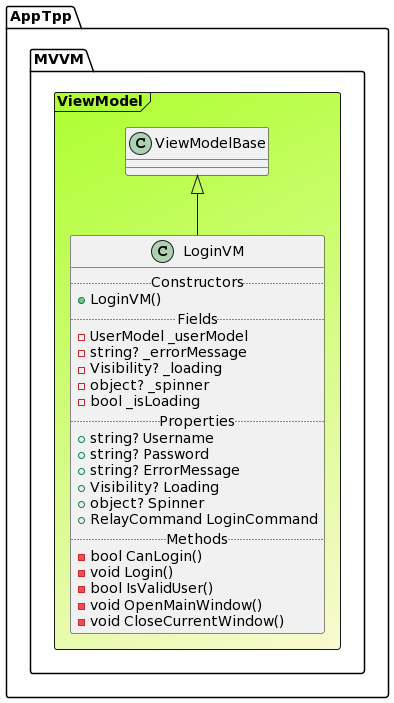

The diagram above was rendered by PlantUML. Its source (embedded in the PNG):
@startuml

Frame AppTpp.MVVM.ViewModel #GreenYellow/LightGoldenRodYellow{
class "ViewModelBase" as ViewModelBase
class LoginVM extends ViewModelBase{
.. Constructors ..
+LoginVM()
.. Fields ..
-UserModel _userModel
-string? _errorMessage
-Visibility? _loading
-object? _spinner
-bool _isLoading
.. Properties ..
+ string? Username
+ string? Password
+ string? ErrorMessage
+ Visibility? Loading
+ object? Spinner
+ RelayCommand LoginCommand
.. Methods ..
-bool CanLogin()
-void Login()
-bool IsValidUser()
-void OpenMainWindow()
-void CloseCurrentWindow()
}
}
@enduml